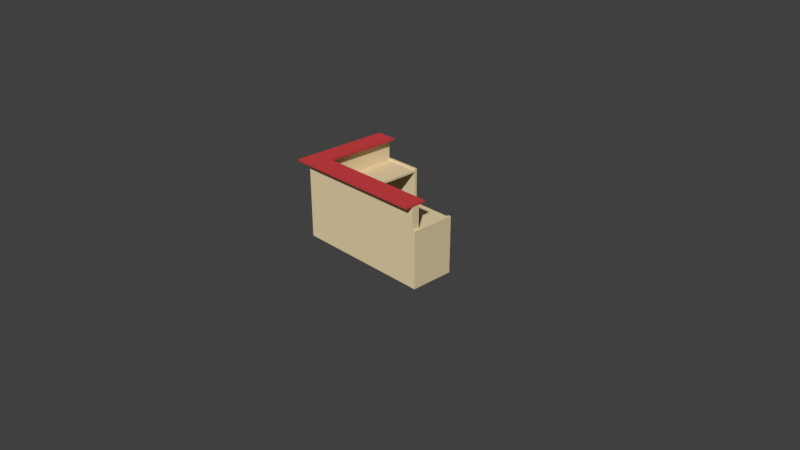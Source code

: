 # Source: deskSmall1.blend  (saved by Blender 2.78.0; exported with 4.5.12 LTS)
import bpy
from mathutils import Matrix  # noqa: F401  (used for matrix-valued properties, if any)

bpy.ops.wm.read_factory_settings(use_empty=True)
scene = bpy.context.scene
scene.name = 'Scene'

# ---- collections
col_collection_1 = bpy.data.collections.new('Collection 1'); scene.collection.children.link(col_collection_1)

# ---- materials (node trees are filled in below, after node groups)
mat_wood = bpy.data.materials.new('Wood')
mat_wood.alpha_threshold = 0.0
mat_wood.use_transparent_shadow = False
mat_wood.diffuse_color = (0.8, 0.656, 0.4017, 1.0)
mat_wood.roughness = 0.5
mat_wood.specular_intensity = 0.2412
mat_wood.line_color = (0.0, 0.0, 0.0, 1.0)
mat_desktop = bpy.data.materials.new('Desktop')
mat_desktop.alpha_threshold = 0.0
mat_desktop.use_transparent_shadow = False
mat_desktop.diffuse_color = (0.6152, 0.05415, 0.05851, 1.0)
mat_desktop.roughness = 0.5

# ---- material node trees

# ---- world
world_world = bpy.data.worlds.new('World'); scene.world = world_world
world_world.color = (0.05088, 0.05088, 0.05088)
world_world.use_sun_shadow = False
world_world.sun_shadow_jitter_overblur = 0.0
world_world.cycles.sampling_method = 'MANUAL'

# ---- cameras
cam_camera = bpy.data.cameras.new('Camera')
cam_camera.clip_end = 100.0
cam_camera.lens = 35.0
cam_camera.sensor_width = 32.0
cam_camera.sensor_height = 18.0
cam_camera.ortho_scale = 7.314
cam_camera.dof.focus_distance = 0.0
cam_camera.dof.aperture_fstop = 128.0

# ---- meshes
me_cube_001 = bpy.data.meshes.new('Cube.001')
me_cube_001.from_pydata([(-1.0, 0.1, 1.1), (-1.0, 0.1, 1.07), (0.0, 0.2, 0.0), (-1.0, -0.4, 0.75), (0.0, -0.4, 0.75), (0.0, 0.1, 0.0), (0.0, 0.1, 1.07), (0.0, 0.2, 1.07), (0.9, 0.2, 1.07), (0.8, 0.1, 1.07), (0.0, 0.1, 1.1), (0.0, 0.2, 1.1), (0.8, 0.1, 1.1), (0.9, 0.2, 1.1), (0.0, 0.3, 1.07), (1.0, 0.3, 1.07), (0.0, 0.3, 1.1), (0.0, 0.01, 1.07), (0.0, 0.01, 1.1), (0.71, 0.01, 1.1), (0.0, 0.1, 0.72), (0.0, 0.1, 0.75), (0.0, -0.4, 0.72), (0.3, -0.4, 0.72), (0.3, -0.4, 0.75), (0.8, -1.1, 0.0), (0.3, -1.1, 0.75), (0.9, -1.1, 0.0), (0.9, 0.2, 0.0), (0.8, 0.1, 0.0), (0.8, -1.1, 1.07), (0.9, -1.1, 1.07), (0.3, -1.14, 0.0), (0.8, -1.1, 1.1), (0.9, -1.1, 1.1), (0.3, -1.1, 0.0), (1.0, -1.1, 1.07), (1.0, -1.1, 1.1), (1.0, 0.3, 1.1), (0.71, -1.1, 1.07), (0.71, 0.01, 1.07), (0.71, -1.1, 1.1), (0.8, -1.1, 0.72), (0.8, 0.1, 0.72), (0.8, -1.1, 0.75), (0.8, 0.1, 0.75), (0.3, -1.1, 0.72), (0.9, -1.14, 0.0), (0.8, -1.14, 0.0), (0.0, 0.1, 0.7694), (0.9, -1.1, 0.7694), (0.3, -1.1, 0.7694), (0.3, -1.14, 0.7694), (0.0, 0.2, 0.7694), (0.9, 0.2, 0.7694), (0.8, 0.1, 0.7694), (0.8, -1.1, 0.7694), (0.8, -1.14, 0.7694), (0.9, -1.14, 0.7694), (-1.0, 0.3, 1.07), (-1.0, 0.01, 1.1), (-1.0, 0.1, 0.72), (-1.0, 0.1, 0.75), (-1.0, -0.4, 0.72), (-1.0, 0.1, 0.7694), (-1.0, 0.2, 0.7694), (-1.0, 0.01, 1.07), (-1.0, 0.3, 1.1), (-1.04, 0.1, 0.0), (-1.0, 0.2, 1.1), (-1.0, 0.2, 1.07), (-1.04, 0.2, 0.0), (-1.0, -0.4, 0.0), (-1.04, -0.4, 0.0), (-1.0, 0.2, 0.0), (-1.0, 0.1, 0.0), (-1.04, 0.2, 0.77), (-1.04, -0.4, 0.77), (-1.0, -0.4, 0.77), (-1.04, 0.1, 0.77)], [], [(70, 69, 67, 59), (34, 31, 36, 37), (5, 2, 28, 29), (6, 9, 40, 17), (10, 11, 69, 0), (53, 7, 8, 54), (49, 5, 29, 55), (10, 12, 13, 11), (16, 14, 59, 67), (4, 21, 62, 3), (15, 14, 16, 38), (11, 13, 38, 16), (8, 7, 14, 15), (17, 40, 19, 18), (53, 2, 74, 65), (12, 10, 18, 19), (22, 23, 24, 4), (20, 43, 23, 22), (45, 21, 4, 24), (25, 29, 28, 27), (30, 39, 40, 9), (50, 54, 8, 31), (56, 55, 29, 25), (33, 34, 13, 12), (15, 38, 37, 36), (34, 37, 38, 13), (8, 15, 36, 31), (39, 41, 19, 40), (12, 19, 41, 33), (46, 26, 24, 23), (42, 46, 23, 43), (45, 24, 26, 44), (25, 27, 47, 48), (51, 35, 32, 52), (56, 25, 35, 51), (25, 48, 32, 35), (30, 56, 50, 31), (33, 30, 31, 34), (30, 33, 41, 39), (48, 47, 58, 57), (30, 9, 55, 56), (27, 28, 54, 50), (48, 57, 52, 32), (6, 49, 55, 9), (2, 53, 54, 28), (6, 17, 66, 1), (27, 50, 58, 47), (70, 1, 0, 69), (0, 1, 66, 60), (1, 70, 65, 64), (18, 10, 0, 60), (11, 16, 67, 69), (7, 53, 65, 70), (14, 7, 70, 59), (5, 49, 64, 75), (20, 22, 63, 61), (49, 6, 1, 64), (2, 5, 75, 74), (17, 18, 60, 66), (22, 4, 3, 63), (71, 68, 79, 76), (68, 71, 74, 75), (77, 73, 72, 78), (79, 68, 73, 77), (68, 75, 72, 73), (64, 79, 77, 78), (64, 65, 76, 79), (75, 64, 78, 72), (71, 76, 65, 74), (57, 58, 50, 56), (51, 52, 57, 56)])
me_cube_001.polygons.foreach_set('material_index', [1, 1, 0, 1, 1, 0, 0, 1, 1, 0, 1, 1, 1, 1, 0, 1, 0, 0, 0, 0, 1, 0, 0, 1, 1, 1, 1, 1, 1, 0, 0, 0, 0, 0, 0, 0, 0, 1, 1, 0, 0, 0, 0, 0, 0, 1, 0, 1, 1, 0, 1, 1, 0, 1, 0, 0, 0, 0, 1, 0, 0, 0, 0, 0, 0, 0, 0, 0, 0, 0, 0])
_uv = me_cube_001.uv_layers.new(name='UVMap')
_uv.uv.foreach_set('vector', [0.0, 0.0, 1.0, 0.0, 1.0, 1.0, 0.0, 1.0, 0.0, 0.0, 0.0, 1.0, 0.0, 1.0, 1.0, 0.0, 0.0, 0.0, 1.0, 0.0, 1.0, 1.0, 0.0, 1.0, 0.0, 0.0, 1.0, 0.0, 1.0, 1.0, 0.0, 1.0, 0.0, 0.0, 0.0, 1.0, 0.0, 1.0, 0.0, 0.0, 0.5, 0.0, 1.0, 0.0, 1.0, 1.0, 0.5, 1.0, 0.5, 0.0, 1.0, 0.0, 1.0, 1.0, 0.5, 1.0, 0.0, 0.0, 1.0, 0.0, 1.0, 1.0, 0.0, 1.0, 1.0, 1.0, 1.0, 0.0, 1.0, 0.0, 1.0, 1.0, 1.0, 1.0, 1.0, 0.0, 1.0, 0.0, 1.0, 1.0, 0.0, 0.0, 1.0, 0.0, 1.0, 1.0, 0.0, 1.0, 0.0, 0.0, 1.0, 0.0, 1.0, 1.0, 0.0, 1.0, 0.0, 0.0, 1.0, 0.0, 1.0, 1.0, 0.0, 1.0, 0.0, 0.0, 1.0, 0.0, 1.0, 1.0, 0.0, 1.0, 0.5, 0.0, 0.0, 0.0, 0.0, 0.0, 0.5, 0.0, 0.0, 0.0, 1.0, 0.0, 1.0, 1.0, 0.0, 1.0, 0.0, 0.0, 1.0, 0.0, 1.0, 1.0, 0.0, 1.0, 0.0, 0.0, 1.0, 0.0, 1.0, 1.0, 0.0, 1.0, 0.0, 0.0, 1.0, 0.0, 1.0, 1.0, 0.0, 1.0, 0.0, 0.0, 1.0, 0.0, 1.0, 1.0, 0.0, 1.0, 0.0, 0.0, 1.0, 0.0, 1.0, 1.0, 0.0, 1.0, 0.0, 0.5, 1.0, 0.5, 1.0, 1.0, 0.0, 1.0, 0.0, 0.5, 1.0, 0.5, 1.0, 1.0, 0.0, 1.0, 0.0, 0.0, 1.0, 0.0, 1.0, 1.0, 0.0, 1.0, 0.0, 0.0, 1.0, 0.0, 1.0, 1.0, 0.0, 1.0, 0.0, 0.0, 1.0, 0.0, 1.0, 1.0, 0.0, 1.0, 0.0, 0.0, 1.0, 0.0, 1.0, 1.0, 0.0, 1.0, 0.0, 0.0, 1.0, 0.0, 1.0, 1.0, 0.0, 1.0, 0.0, 0.0, 1.0, 0.0, 1.0, 1.0, 0.0, 1.0, 0.0, 0.0, 1.0, 0.0, 1.0, 1.0, 0.0, 1.0, 0.0, 0.0, 1.0, 0.0, 1.0, 1.0, 0.0, 1.0, 0.0, 0.0, 1.0, 0.0, 1.0, 1.0, 0.0, 1.0, 0.0, 0.0, 1.0, 0.0, 1.0, 1.0, 0.0, 1.0, 0.5, 0.0, 1.0, 0.0, 1.0, 1.0, 0.5, 1.0, 0.5, 0.0, 1.0, 0.0, 1.0, 1.0, 0.5, 1.0, 0.0, 0.0, 1.0, 0.0, 1.0, 1.0, 0.0, 1.0, 0.0, 0.0, 0.0, 0.5, 1.0, 0.0, 0.0, 1.0, 0.0, 0.0, 0.0, 0.0, 0.0, 0.0, 1.0, 0.0, 0.0, 0.0, 0.0, 1.0, 1.0, 0.0, 1.0, 0.0, 0.0, 0.0, 1.0, 0.0, 1.0, 0.5, 0.0, 0.5, 0.0, 0.0, 1.0, 0.0, 1.0, 0.5, 0.0, 0.5, 0.0, 0.0, 1.0, 0.0, 1.0, 0.5, 0.0, 0.5, 0.0, 0.0, 0.5, 0.0, 0.5, 1.0, 0.0, 1.0, 0.0, 0.0, 0.5, 0.0, 0.5, 1.0, 0.0, 1.0, 0.0, 0.0, 0.5, 0.0, 0.5, 1.0, 0.0, 1.0, 0.0, 0.0, 0.0, 1.0, 0.0, 1.0, 0.0, 0.0, 0.0, 0.0, 0.5, 0.0, 0.5, 1.0, 0.0, 1.0, 0.0, 0.0, 1.0, 0.0, 1.0, 1.0, 0.0, 1.0, 0.0, 0.0, 1.0, 0.0, 1.0, 1.0, 0.0, 1.0, 0.0, 1.0, 0.0, 0.0, 0.0, 0.0, 0.0, 0.0, 1.0, 1.0, 1.0, 0.0, 1.0, 0.0, 1.0, 1.0, 0.0, 0.0, 0.0, 1.0, 0.0, 1.0, 0.0, 0.0, 1.0, 0.0, 0.5, 0.0, 0.5, 0.0, 1.0, 0.0, 1.0, 1.0, 1.0, 0.0, 1.0, 0.0, 1.0, 1.0, 1.0, 0.0, 0.5, 0.0, 0.5, 0.0, 1.0, 0.0, 0.0, 0.0, 0.0, 1.0, 0.0, 1.0, 0.0, 0.0, 0.5, 0.0, 0.0, 0.0, 0.0, 0.0, 0.5, 0.0, 1.0, 0.0, 0.0, 0.0, 0.0, 0.0, 1.0, 0.0, 0.0, 0.0, 0.0, 1.0, 0.0, 1.0, 0.0, 0.0, 0.0, 0.0, 0.0, 1.0, 0.0, 1.0, 0.0, 0.0, 0.0, 0.0, 0.0, 1.0, 1.0, 1.0, 1.0, 0.0, 0.0, 0.0, 1.0, 0.0, 1.0, 1.0, 0.0, 1.0, 0.5, 0.0, 1.0, 0.0, 1.0, 1.0, 0.5, 1.0, 0.5, 0.0, 1.0, 0.0, 1.0, 1.0, 0.5, 1.0, 0.0, 0.0, 1.0, 0.0, 1.0, 1.0, 0.0, 1.0, 0.5, 0.0, 0.5, 0.0, 0.5, 0.0, 0.5, 1.0, 0.0, 0.0, 0.0, 0.0, 0.5, 0.0, 1.0, 1.0, 0.0, 0.0, 0.5, 0.0, 0.5, 1.0, 0.0, 1.0, 0.0, 0.0, 0.5, 0.0, 0.5, 1.0, 0.0, 1.0, 0.0, 0.5, 0.5, 1.0, 1.0, 0.0, 0.0, 0.5, 0.5, 0.0, 0.5, 1.0, 0.5, 0.0, 0.0, 0.5])
me_cube_001.materials.append(mat_wood)
me_cube_001.materials.append(mat_desktop)
me_cube_001.use_remesh_preserve_volume = False
me_cube_001.use_remesh_preserve_attributes = False
me_cube_001.use_mirror_vertex_groups = False
me_cube_001.update()

# ---- objects
ob_cross_section = bpy.data.objects.new('cross section', me_cube_001)
ob_camera = bpy.data.objects.new('Camera', cam_camera)

# ---- transforms, parenting, visibility, modifiers, constraints
ob_cross_section.location = (5.96e-08, 0.0, 0.0)
ob_cross_section.rotation_euler = (0.0, -0.0, 3.142)
ob_cross_section.lock_rotations_4d = False
ob_cross_section.empty_display_type = 'ARROWS'
ob_cross_section.lineart.crease_threshold = 0.0
ob_camera.location = (7.481, -6.508, 5.344)
ob_camera.rotation_euler = (1.109, 0.0, 0.8149)
ob_camera.lock_rotations_4d = False
ob_camera.empty_display_type = 'ARROWS'
ob_camera.color = (0.0, 0.0, 0.0, 0.0)
ob_camera.display_type = 'WIRE'
ob_camera.lineart.crease_threshold = 0.0

# ---- collection membership
col_collection_1.objects.link(ob_cross_section)
col_collection_1.objects.link(ob_camera)

# ---- scene / render settings (as saved in the file)
scene.camera = ob_camera
scene.frame_start = 1; scene.frame_end = 250; scene.frame_set(1)
scene.render.engine = 'BLENDER_EEVEE_NEXT'
scene.render.resolution_percentage = 50
scene.render.dither_intensity = 0.0
scene.cycles.use_denoising = False
scene.cycles.samples = 128
scene.cycles.sampling_pattern = 'TABULATED_SOBOL'
scene.cycles.light_sampling_threshold = 0.0
scene.cycles.use_adaptive_sampling = False
scene.cycles.use_light_tree = False
scene.cycles.blur_glossy = 0.0
scene.cycles.sample_clamp_indirect = 0.0
scene.view_settings.view_transform = 'Standard'
bpy.context.view_layer.update()

# ---- added for rendering (the .blend has no usable light): sun
light_auto_sun = bpy.data.lights.new('AutoSun', 'SUN')
light_auto_sun.energy = 3.0
light_auto_sun.angle = 0.0523599
ob_auto_sun = bpy.data.objects.new('AutoSun', light_auto_sun)
scene.collection.objects.link(ob_auto_sun)
ob_auto_sun.rotation_euler = (0.872665, 0.174533, 0.523599)
bpy.context.view_layer.update()
